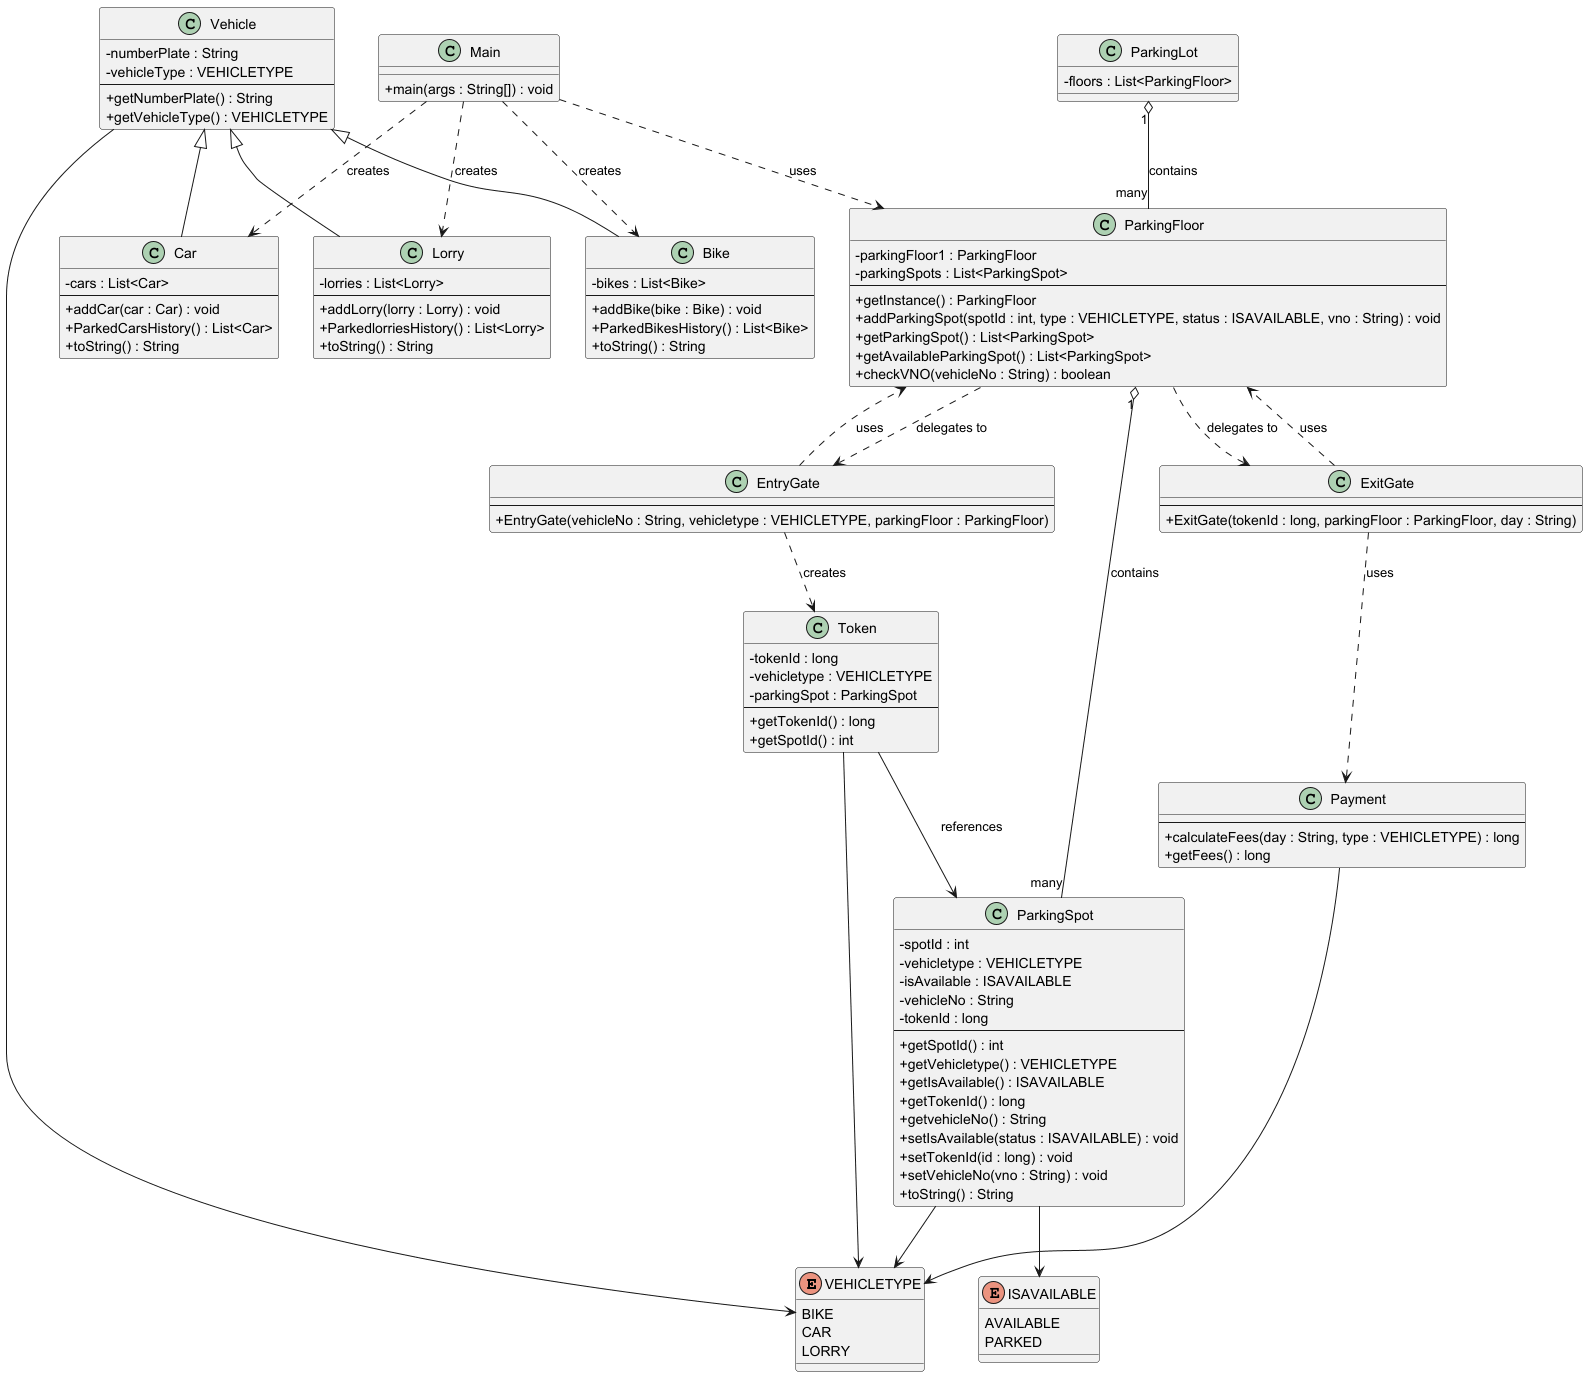

The diagram above was rendered by PlantUML. Its source (embedded in the PNG):
@startuml
skinparam classAttributeIconSize 0

enum VEHICLETYPE {
  BIKE
  CAR
  LORRY
}

enum ISAVAILABLE {
  AVAILABLE
  PARKED
}

class Vehicle {
  - numberPlate : String
  - vehicleType : VEHICLETYPE
  --
  + getNumberPlate() : String
  + getVehicleType() : VEHICLETYPE
}

class Bike {
  - bikes : List<Bike>
  --
  + addBike(bike : Bike) : void
  + ParkedBikesHistory() : List<Bike>
  + toString() : String
}

class Car {
  - cars : List<Car>
  --
  + addCar(car : Car) : void
  + ParkedCarsHistory() : List<Car>
  + toString() : String
}

class Lorry {
  - lorries : List<Lorry>
  --
  + addLorry(lorry : Lorry) : void
  + ParkedlorriesHistory() : List<Lorry>
  + toString() : String
}

class ParkingSpot {
  - spotId : int
  - vehicletype : VEHICLETYPE
  - isAvailable : ISAVAILABLE
  - vehicleNo : String
  - tokenId : long
  --
  + getSpotId() : int
  + getVehicletype() : VEHICLETYPE
  + getIsAvailable() : ISAVAILABLE
  + getTokenId() : long
  + getvehicleNo() : String
  + setIsAvailable(status : ISAVAILABLE) : void
  + setTokenId(id : long) : void
  + setVehicleNo(vno : String) : void
  + toString() : String
}

class Token {
  - tokenId : long
  - vehicletype : VEHICLETYPE
  - parkingSpot : ParkingSpot
  --
  + getTokenId() : long
  + getSpotId() : int
}

class Payment {
  --
  + calculateFees(day : String, type : VEHICLETYPE) : long
  + getFees() : long
}

class ParkingFloor {
  - parkingFloor1 : ParkingFloor
  - parkingSpots : List<ParkingSpot>
  --
  + getInstance() : ParkingFloor
  + addParkingSpot(spotId : int, type : VEHICLETYPE, status : ISAVAILABLE, vno : String) : void
  + getParkingSpot() : List<ParkingSpot>
  + getAvailableParkingSpot() : List<ParkingSpot>
  + checkVNO(vehicleNo : String) : boolean
}

class EntryGate {
  --
  + EntryGate(vehicleNo : String, vehicletype : VEHICLETYPE, parkingFloor : ParkingFloor)
}

class ExitGate {
  --
  + ExitGate(tokenId : long, parkingFloor : ParkingFloor, day : String)
}

class ParkingLot {
  - floors : List<ParkingFloor>
}

class Main {
  + main(args : String[]) : void
}

' Inheritance
Vehicle <|-- Bike
Vehicle <|-- Car
Vehicle <|-- Lorry

' Associations
ParkingFloor "1" o-- "many" ParkingSpot : contains
ParkingLot "1" o-- "many" ParkingFloor : contains
Token --> ParkingSpot : references
EntryGate ..> Token : creates
EntryGate ..> ParkingFloor : uses
ExitGate ..> Payment : uses
ExitGate ..> ParkingFloor : uses
ParkingFloor ..> EntryGate : delegates to
ParkingFloor ..> ExitGate : delegates to
Main ..> ParkingFloor : uses
Main ..> Bike : creates
Main ..> Car : creates
Main ..> Lorry : creates

' Enum usage
ParkingSpot --> VEHICLETYPE
ParkingSpot --> ISAVAILABLE
Vehicle --> VEHICLETYPE
Token --> VEHICLETYPE
Payment --> VEHICLETYPE

@enduml